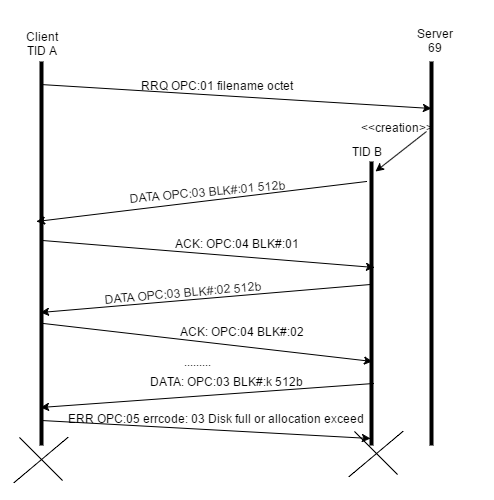

The diagram above was exported from draw.io. Its source (the exported page's mxGraphModel, read from the mxfile embedded in the PNG):
<mxGraphModel dx="880" dy="1719" grid="1" gridSize="10" guides="1" tooltips="1" connect="1" arrows="1" fold="1" page="1" pageScale="1" pageWidth="826" pageHeight="1169" background="#ffffff" math="0">
  <root>
    <mxCell id="0" />
    <mxCell id="1" parent="0" />
    <mxCell id="2" value="" style="line;direction=south;html=1;" parent="1" vertex="1">
      <mxGeometry x="200" y="40" width="10" height="384" as="geometry" />
    </mxCell>
    <mxCell id="3" value="" style="line;direction=south;html=1;" parent="1" vertex="1">
      <mxGeometry x="590" y="40" width="10" height="384" as="geometry" />
    </mxCell>
    <mxCell id="4" value="" style="line;direction=south;html=1;" parent="1" vertex="1">
      <mxGeometry x="530" y="140" width="10" height="284" as="geometry" />
    </mxCell>
    <mxCell id="5" value="" style="endArrow=classic;html=1;exitX=0.059;exitY=0.6;exitPerimeter=0;entryX=0.122;entryY=0.5;entryPerimeter=0;" parent="1" source="2" target="3" edge="1">
      <mxGeometry width="50" height="50" relative="1" as="geometry">
        <mxPoint x="10" y="60" as="sourcePoint" />
        <mxPoint x="60" y="10" as="targetPoint" />
      </mxGeometry>
    </mxCell>
    <mxCell id="6" value="RRQ OPC:01 filename octet" style="text;html=1;strokeColor=none;fillColor=none;align=center;verticalAlign=middle;whiteSpace=wrap;overflow=hidden;" parent="1" vertex="1">
      <mxGeometry x="280" y="22" width="200" height="84" as="geometry" />
    </mxCell>
    <mxCell id="7" value="Client&lt;div&gt;TID A&lt;/div&gt;" style="text;html=1;strokeColor=none;fillColor=none;align=center;verticalAlign=middle;whiteSpace=wrap;overflow=hidden;" parent="1" vertex="1">
      <mxGeometry x="185" y="-20" width="40" height="84" as="geometry" />
    </mxCell>
    <mxCell id="8" value="Server&lt;div&gt;69&lt;/div&gt;" style="text;html=1;strokeColor=none;fillColor=none;align=center;verticalAlign=middle;whiteSpace=wrap;overflow=hidden;" parent="1" vertex="1">
      <mxGeometry x="540" width="115" height="38" as="geometry" />
    </mxCell>
    <mxCell id="10" value="" style="endArrow=classic;html=1;entryX=0.035;entryY=0.1;entryPerimeter=0;dashed=1;" parent="1" target="4" edge="1">
      <mxGeometry width="50" height="50" relative="1" as="geometry">
        <mxPoint x="590" y="110" as="sourcePoint" />
        <mxPoint x="60" y="-80" as="targetPoint" />
      </mxGeometry>
    </mxCell>
    <mxCell id="11" value="TID B" style="text;html=1;strokeColor=none;fillColor=none;align=center;verticalAlign=middle;whiteSpace=wrap;overflow=hidden;" parent="1" vertex="1">
      <mxGeometry x="510" y="120" width="40" height="20" as="geometry" />
    </mxCell>
    <mxCell id="13" value="&amp;lt;&amp;lt;creation&amp;gt;&amp;gt;" style="text;html=1;strokeColor=none;fillColor=none;align=center;verticalAlign=middle;whiteSpace=wrap;overflow=hidden;" parent="1" vertex="1">
      <mxGeometry x="520" y="96" width="80" height="20" as="geometry" />
    </mxCell>
    <mxCell id="15" value="" style="endArrow=classic;html=1;" parent="1" edge="1">
      <mxGeometry width="50" height="50" relative="1" as="geometry">
        <mxPoint x="530" y="160" as="sourcePoint" />
        <mxPoint x="200" y="200" as="targetPoint" />
      </mxGeometry>
    </mxCell>
    <mxCell id="16" value="DATA OPC:03 BLK#:01 512b" style="text;html=1;strokeColor=none;fillColor=none;align=center;verticalAlign=middle;whiteSpace=wrap;overflow=hidden;rotation=-5;" parent="1" vertex="1">
      <mxGeometry x="240" y="160" width="260" height="20" as="geometry" />
    </mxCell>
    <mxCell id="18" value="" style="line;direction=south;html=1;rotation=-45;strokeWidth=1;" parent="1" vertex="1">
      <mxGeometry x="184" y="407" width="41" height="61" as="geometry" />
    </mxCell>
    <mxCell id="19" value="" style="line;direction=south;html=1;rotation=-130;strokeWidth=1;" parent="1" vertex="1">
      <mxGeometry x="185" y="403" width="39" height="71" as="geometry" />
    </mxCell>
    <mxCell id="20" value="" style="endArrow=classic;html=1;exitX=0.466;exitY=0.4;exitPerimeter=0;" parent="1" source="2" edge="1">
      <mxGeometry width="50" height="50" relative="1" as="geometry">
        <mxPoint x="10" y="-10" as="sourcePoint" />
        <mxPoint x="538" y="246" as="targetPoint" />
      </mxGeometry>
    </mxCell>
    <mxCell id="21" value="ACK: OPC:04 BLK#:01" style="text;html=1;strokeColor=none;fillColor=none;align=center;verticalAlign=middle;whiteSpace=wrap;overflow=hidden;rotation=0;" parent="1" vertex="1">
      <mxGeometry x="330" y="212" width="140" height="20" as="geometry" />
    </mxCell>
    <mxCell id="22" value="" style="endArrow=classic;html=1;exitX=0.433;exitY=0.6;exitPerimeter=0;entryX=0.654;entryY=0.6;entryPerimeter=0;" parent="1" source="4" target="2" edge="1">
      <mxGeometry width="50" height="50" relative="1" as="geometry">
        <mxPoint x="520" y="250" as="sourcePoint" />
        <mxPoint x="60" y="40" as="targetPoint" />
      </mxGeometry>
    </mxCell>
    <mxCell id="23" value="DATA OPC:03 BLK#:02 512b" style="text;html=1;strokeColor=none;fillColor=none;align=center;verticalAlign=middle;whiteSpace=wrap;overflow=hidden;rotation=-5;" parent="1" vertex="1">
      <mxGeometry x="263" y="261" width="167" height="20" as="geometry" />
    </mxCell>
    <mxCell id="24" value="" style="endArrow=classic;html=1;exitX=0.682;exitY=0.3;exitPerimeter=0;entryX=0.704;entryY=0.4;entryPerimeter=0;" parent="1" source="2" target="4" edge="1">
      <mxGeometry width="50" height="50" relative="1" as="geometry">
        <mxPoint x="200" y="300" as="sourcePoint" />
        <mxPoint x="60" y="140" as="targetPoint" />
      </mxGeometry>
    </mxCell>
    <mxCell id="25" value="ACK: OPC:04 BLK#:02" style="text;html=1;strokeColor=none;fillColor=none;align=center;verticalAlign=middle;whiteSpace=wrap;overflow=hidden;rotation=0;" parent="1" vertex="1">
      <mxGeometry x="330" y="300" width="150" height="20" as="geometry" />
    </mxCell>
    <mxCell id="26" value="........." style="text;html=1;strokeColor=none;fillColor=none;align=center;verticalAlign=middle;whiteSpace=wrap;overflow=hidden;" parent="1" vertex="1">
      <mxGeometry x="340" y="330" width="40" height="20" as="geometry" />
    </mxCell>
    <mxCell id="29" value="" style="endArrow=classic;html=1;entryX=0.901;entryY=0.6;entryPerimeter=0;exitX=0.782;exitY=0.3;exitPerimeter=0;" parent="1" source="4" target="2" edge="1">
      <mxGeometry width="50" height="50" relative="1" as="geometry">
        <mxPoint x="530" y="360" as="sourcePoint" />
        <mxPoint x="209" y="382" as="targetPoint" />
      </mxGeometry>
    </mxCell>
    <mxCell id="30" value="DATA: OPC:03 BLK#:k 512b" style="text;html=1;strokeColor=none;fillColor=none;align=center;verticalAlign=middle;whiteSpace=wrap;overflow=hidden;" parent="1" vertex="1">
      <mxGeometry x="290" y="350" width="200" height="20" as="geometry" />
    </mxCell>
    <mxCell id="31" value="" style="endArrow=classic;html=1;exitX=0.935;exitY=0.5;exitPerimeter=0;entryX=0.975;entryY=0.6;entryPerimeter=0;" parent="1" source="2" target="4" edge="1">
      <mxGeometry width="50" height="50" relative="1" as="geometry">
        <mxPoint x="10" y="190" as="sourcePoint" />
        <mxPoint x="60" y="140" as="targetPoint" />
      </mxGeometry>
    </mxCell>
    <mxCell id="32" value="ERR OPC:05 errcode: 03 Disk full or allocation exceed" style="text;html=1;strokeColor=none;fillColor=none;align=center;verticalAlign=middle;whiteSpace=wrap;overflow=hidden;" parent="1" vertex="1">
      <mxGeometry x="230" y="387" width="300" height="20" as="geometry" />
    </mxCell>
    <mxCell id="33" value="" style="line;direction=south;html=1;rotation=-45;strokeWidth=1;" vertex="1" parent="1">
      <mxGeometry x="519" y="401" width="41" height="61" as="geometry" />
    </mxCell>
    <mxCell id="34" value="" style="line;direction=south;html=1;rotation=-130;strokeWidth=1;" vertex="1" parent="1">
      <mxGeometry x="520" y="397" width="39" height="71" as="geometry" />
    </mxCell>
  </root>
</mxGraphModel>